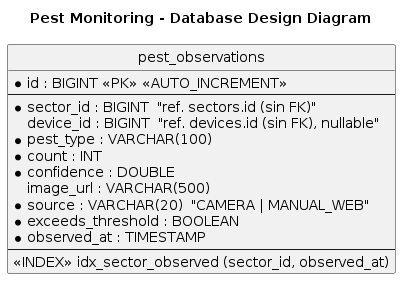

The diagram above was rendered by PlantUML. Its source (embedded in the PNG):
@startuml
title Pest Monitoring - Database Design Diagram
hide circle
skinparam linetype ortho

entity "pest_observations" as pest_observations {
  *id : BIGINT <<PK>> <<AUTO_INCREMENT>>
  --
  *sector_id : BIGINT  "ref. sectors.id (sin FK)"
  device_id : BIGINT  "ref. devices.id (sin FK), nullable"
  *pest_type : VARCHAR(100)
  *count : INT
  *confidence : DOUBLE
  image_url : VARCHAR(500)
  *source : VARCHAR(20)  "CAMERA | MANUAL_WEB"
  *exceeds_threshold : BOOLEAN
  *observed_at : TIMESTAMP
  --
  <<INDEX>> idx_sector_observed (sector_id, observed_at)
}
@enduml